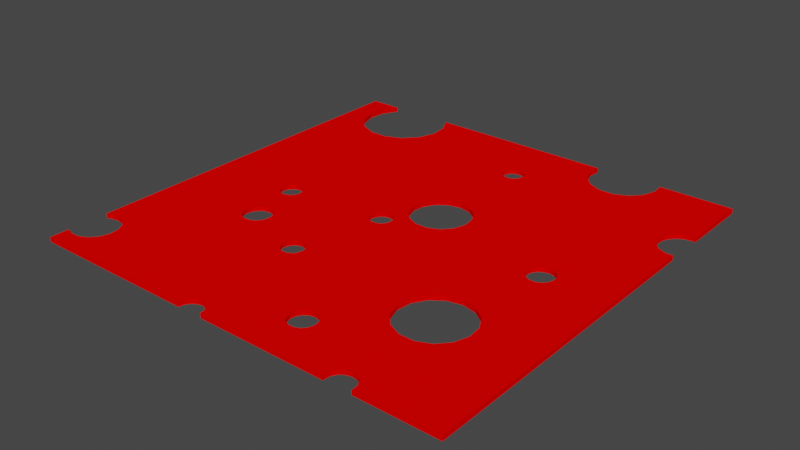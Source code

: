 # Source: tranche-fromage.blend  (saved by Blender 2.93.21; exported with 4.5.12 LTS)
import bpy
from mathutils import Matrix  # noqa: F401  (used for matrix-valued properties, if any)

bpy.ops.wm.read_factory_settings(use_empty=True)
scene = bpy.context.scene
scene.name = 'Scene'

# ---- collections
col_collection = bpy.data.collections.new('Collection'); scene.collection.children.link(col_collection)

# ---- materials (node trees are filled in below, after node groups)
mat_tt_color_00 = bpy.data.materials.new('TT_color_00')
mat_tt_color_00.use_transparent_shadow = False
mat_tt_color_00.preview_render_type = 'FLAT'
mat_tt_color_00.diffuse_color = (1.0, 0.0, 0.0, 1.0)

# ---- material node trees

# ---- world
world_world = bpy.data.worlds.new('World'); scene.world = world_world
world_world.use_nodes = True; world_world.node_tree.nodes.clear()
_N = world_world.node_tree.nodes; _L = world_world.node_tree.links
n0 = _N.new('ShaderNodeOutputWorld'); n0.name = 'World Output'; n0.location = (300, 300)
n1 = _N.new('ShaderNodeBackground'); n1.name = 'Background'; n1.location = (10, 300)
n1.inputs[0].default_value = (0.05088, 0.05088, 0.05088, 1.0)
_L.new(n1.outputs[0], n0.inputs[0])
n0.is_active_output = True
world_world.color = (0.05088, 0.05088, 0.05088)
world_world.use_sun_shadow = False
world_world.sun_shadow_jitter_overblur = 0.0

# ---- meshes
me_plane = bpy.data.meshes.new('Plane')
me_plane.from_pydata([(-1.0, -1.0, 0.0), (1.0, -1.0, 0.0), (-1.0, 1.0, 0.0), (1.0, 1.0, 0.0), (-1.0, -1.0, 0.01009), (1.0, -1.0, 0.01009), (-1.0, 1.0, 0.01009), (1.0, 1.0, 0.01009), (-0.898, 0.8466, 0.0), (-0.889, 0.9321, 0.0), (-0.8139, 0.701, 0.0), (-0.7354, 0.666, 0.0), (-0.8714, 0.7649, 0.0), (-0.8498, 1.0, 0.0), (-0.6494, 0.666, 0.0), (-0.5709, 0.701, 0.0), (-0.4868, 0.8466, 0.0), (-0.4958, 0.9321, 0.0), (-0.5134, 0.7649, 0.0), (-0.535, 1.0, 0.0), (-0.898, 0.8466, 0.01009), (-0.889, 0.9321, 0.01009), (-0.8139, 0.701, 0.01009), (-0.7354, 0.666, 0.01009), (-0.8714, 0.7649, 0.01009), (-0.8498, 1.0, 0.01009), (-0.6494, 0.666, 0.01009), (-0.5709, 0.701, 0.01009), (-0.4868, 0.8466, 0.01009), (-0.4958, 0.9321, 0.01009), (-0.5134, 0.7649, 0.01009), (-0.535, 1.0, 0.01009), (-0.6198, -0.066, 0.0), (-0.6175, -0.04418, 0.0), (-0.613, -0.08686, 0.0), (-0.5983, -0.1032, 0.0), (-0.5887, -0.01229, 0.0), (-0.5783, -0.1121, 0.0), (-0.6065, -0.02519, 0.0), (-0.5563, -0.1121, 0.0), (-0.5458, -0.01229, 0.0), (-0.5148, -0.066, 0.0), (-0.5171, -0.04418, 0.0), (-0.5216, -0.08686, 0.0), (-0.5363, -0.1032, 0.0), (-0.5281, -0.02519, 0.0), (-0.5673, -0.007733, 0.0), (-0.6198, -0.066, 0.01009), (-0.613, -0.08686, 0.01009), (-0.6175, -0.04418, 0.01009), (-0.5783, -0.1121, 0.01009), (-0.5887, -0.01229, 0.01009), (-0.6065, -0.02519, 0.01009), (-0.5983, -0.1032, 0.01009), (-0.5363, -0.1032, 0.01009), (-0.5673, -0.007733, 0.01009), (-0.5148, -0.066, 0.01009), (-0.5171, -0.04418, 0.01009), (-0.5216, -0.08686, 0.01009), (-0.5281, -0.02519, 0.01009), (-0.5458, -0.01229, 0.01009), (-0.5563, -0.1121, 0.01009), (0.8882, 0.5525, 0.0), (0.8926, 0.5938, 0.0), (0.9133, 0.6297, 0.0), (0.9288, 0.4822, 0.0), (0.9011, 0.5131, 0.0), (1.0, 0.4653, 0.0), (0.9667, 0.4653, 0.0), (0.9875, 0.6627, 0.0), (0.9469, 0.6541, 0.0), (0.8882, 0.5525, 0.01009), (0.8926, 0.5938, 0.01009), (0.9288, 0.4822, 0.01009), (0.9011, 0.5131, 0.01009), (0.9469, 0.6541, 0.01009), (1.0, 0.4653, 0.01009), (0.9875, 0.6627, 0.01009), (0.9667, 0.4653, 0.01009), (0.9133, 0.6297, 0.01009), (0.6268, 0.001599, 0.0), (0.6295, 0.02669, 0.0), (0.6346, -0.02239, 0.0), (0.6421, 0.04853, 0.0), (0.6515, -0.04114, 0.0), (0.6625, 0.06336, 0.0), (0.6998, -0.0514, 0.0), (0.7119, 0.06336, 0.0), (0.7475, 0.001599, 0.0), (0.7397, -0.02239, 0.0), (0.7449, 0.02669, 0.0), (0.7228, -0.04114, 0.0), (0.7323, 0.04853, 0.0), (0.6746, -0.0514, 0.0), (0.6872, 0.06861, 0.0), (0.6268, 0.001599, 0.01009), (0.6346, -0.02239, 0.01009), (0.6295, 0.02669, 0.01009), (0.6746, -0.0514, 0.01009), (0.6625, 0.06336, 0.01009), (0.6515, -0.04114, 0.01009), (0.6421, 0.04853, 0.01009), (0.7228, -0.04114, 0.01009), (0.7119, 0.06336, 0.01009), (0.7475, 0.001599, 0.01009), (0.7449, 0.02669, 0.01009), (0.7397, -0.02239, 0.01009), (0.7323, 0.04853, 0.01009), (0.6998, -0.0514, 0.01009), (0.6872, 0.06861, 0.01009), (0.4108, -0.5098, 0.0), (0.4179, -0.4422, 0.0), (0.4318, -0.5745, 0.0), (0.4519, -0.3833, 0.0), (0.4773, -0.625, 0.0), (0.507, -0.3433, 0.0), (0.6075, -0.6527, 0.0), (0.64, -0.3433, 0.0), (0.5976, -0.3343, 0.0), (0.7361, -0.5098, 0.0), (0.729, -0.4422, 0.0), (0.7151, -0.5745, 0.0), (0.6696, -0.625, 0.0), (0.695, -0.3833, 0.0), (0.5395, -0.6527, 0.0), (0.5735, -0.3292, 0.0), (0.4108, -0.5098, 0.01009), (0.4179, -0.4422, 0.01009), (0.4318, -0.5745, 0.01009), (0.5395, -0.6527, 0.01009), (0.507, -0.3433, 0.01009), (0.4773, -0.625, 0.01009), (0.4519, -0.3833, 0.01009), (0.64, -0.3433, 0.01009), (0.5735, -0.3292, 0.01009), (0.7361, -0.5098, 0.01009), (0.729, -0.4422, 0.01009), (0.7151, -0.5745, 0.01009), (0.6075, -0.6527, 0.01009), (0.6696, -0.625, 0.01009), (0.695, -0.3833, 0.01009), (0.1555, -0.8005, 0.0), (0.1581, -0.7754, 0.0), (0.1633, -0.8245, 0.0), (0.1707, -0.7536, 0.0), (0.1801, -0.8432, 0.0), (0.1911, -0.7387, 0.0), (0.2032, -0.8535, 0.0), (0.2284, -0.8535, 0.0), (0.2405, -0.7387, 0.0), (0.2761, -0.8005, 0.0), (0.2683, -0.8245, 0.0), (0.2735, -0.7754, 0.0), (0.2515, -0.8432, 0.0), (0.2609, -0.7536, 0.0), (0.2158, -0.7335, 0.0), (0.1555, -0.8005, 0.01009), (0.1633, -0.8245, 0.01009), (0.1581, -0.7754, 0.01009), (0.2032, -0.8535, 0.01009), (0.1911, -0.7387, 0.01009), (0.1801, -0.8432, 0.01009), (0.1707, -0.7536, 0.01009), (0.2515, -0.8432, 0.01009), (0.2405, -0.7387, 0.01009), (0.2761, -0.8005, 0.01009), (0.2735, -0.7754, 0.01009), (0.2683, -0.8245, 0.01009), (0.2609, -0.7536, 0.01009), (0.2284, -0.8535, 0.01009), (0.2158, -0.7335, 0.01009), (0.3596, 0.8815, 0.0), (0.3386, 0.9461, 0.0), (0.4672, 0.8033, 0.0), (0.4051, 0.8309, 0.0), (0.5974, 0.8309, 0.0), (0.6639, 0.9461, 0.0), (0.5353, 0.8033, 0.0), (0.6429, 0.8815, 0.0), (0.3443, 1.0, 0.0), (0.6582, 1.0, 0.0), (0.3596, 0.8815, 0.01009), (0.3386, 0.9461, 0.01009), (0.4672, 0.8033, 0.01009), (0.4051, 0.8309, 0.01009), (0.5974, 0.8309, 0.01009), (0.6639, 0.9461, 0.01009), (0.5353, 0.8033, 0.01009), (0.6429, 0.8815, 0.01009), (0.6582, 1.0, 0.01009), (0.3443, 1.0, 0.01009), (-0.9917, -0.7176, 0.0), (-1.0, -0.9101, 0.0), (-1.0, -0.7236, 0.0), (-0.9657, -0.9234, 0.0), (-0.8808, -0.7338, 0.0), (-0.9701, -0.9234, 0.0), (-0.9032, -0.7176, 0.0), (-0.9474, -0.7082, 0.0), (-0.9248, -0.9234, 0.0), (-0.8835, -0.905, 0.0), (-0.8392, -0.8283, 0.0), (-0.8532, -0.8714, 0.0), (-0.8439, -0.7833, 0.0), (-0.8666, -0.7442, 0.0), (-0.9917, -0.7176, 0.01009), (-1.0, -0.9101, 0.01009), (-1.0, -0.7236, 0.01009), (-0.9657, -0.9234, 0.01009), (-0.8808, -0.7338, 0.01009), (-0.9701, -0.9234, 0.01009), (-0.9032, -0.7176, 0.01009), (-0.9474, -0.7082, 0.01009), (-0.9248, -0.9234, 0.01009), (-0.8835, -0.905, 0.01009), (-0.8392, -0.8283, 0.01009), (-0.8439, -0.7833, 0.01009), (-0.8532, -0.8714, 0.01009), (-0.8666, -0.7442, 0.01009), (1.0, 0.6601, 0.0), (0.9581, 0.6565, 0.0), (0.9212, 0.4907, 0.0), (0.8975, 0.5239, 0.0), (0.9226, 0.6364, 0.0), (0.8894, 0.5639, 0.0), (0.8983, 0.6037, 0.0), (0.9968, 0.4653, 0.0), (0.9563, 0.47, 0.0), (1.0, 0.6601, 0.01009), (0.9772, 0.6606, 0.01009), (0.9081, 0.5053, 0.01009), (0.8915, 0.5425, 0.01009), (0.9384, 0.6479, 0.01009), (0.8915, 0.5834, 0.01009), (0.9081, 0.6206, 0.01009), (0.9772, 0.4653, 0.01009), (0.9384, 0.4779, 0.01009), (-0.2106, -0.9807, 0.0), (-0.2127, -1.0, 0.0), (-0.1776, -0.944, 0.0), (-0.198, -0.9588, 0.0), (-0.1529, -0.9388, 0.0), (-0.1079, -0.9588, 0.0), (-0.1283, -0.944, 0.0), (-0.09321, -1.0, 0.0), (-0.09524, -0.9807, 0.0), (-0.2127, -1.0, 0.01009), (-0.2106, -0.9807, 0.01009), (-0.1776, -0.944, 0.01009), (-0.198, -0.9588, 0.01009), (-0.1283, -0.944, 0.01009), (-0.09321, -1.0, 0.01009), (-0.09524, -0.9807, 0.01009), (-0.1079, -0.9588, 0.01009), (-0.1529, -0.9388, 0.01009), (0.5048, -0.9948, 0.0), (0.5065, -1.0, 0.0), (0.5429, -0.9288, 0.0), (0.5211, -0.9446, 0.0), (0.5076, -0.968, 0.0), (0.6175, -0.9446, 0.0), (0.5957, -0.9288, 0.0), (0.6339, -0.9948, 0.0), (0.6322, -1.0, 0.0), (0.631, -0.968, 0.0), (0.5693, -0.9232, 0.0), (0.5065, -1.0, 0.01009), (0.5048, -0.9948, 0.01009), (0.5076, -0.968, 0.01009), (0.5211, -0.9446, 0.01009), (0.5429, -0.9288, 0.01009), (0.5693, -0.9232, 0.01009), (0.5957, -0.9288, 0.01009), (0.6339, -0.9948, 0.01009), (0.6322, -1.0, 0.01009), (0.631, -0.968, 0.01009), (0.6175, -0.9446, 0.01009), (0.03272, 0.6945, 0.0), (0.03919, 0.6746, 0.0), (0.03491, 0.7153, 0.0), (0.05318, 0.6591, 0.0), (0.06229, 0.7458, 0.0), (0.07229, 0.6506, 0.0), (0.04537, 0.7335, 0.0), (0.09321, 0.6506, 0.0), (0.1032, 0.7458, 0.0), (0.1328, 0.6945, 0.0), (0.1306, 0.7153, 0.0), (0.1263, 0.6746, 0.0), (0.1201, 0.7335, 0.0), (0.1123, 0.6591, 0.0), (0.08275, 0.7501, 0.0), (0.03272, 0.6945, 0.01009), (0.03919, 0.6746, 0.01009), (0.03489, 0.7151, 0.01009), (0.03491, 0.7153, 0.01009), (0.07229, 0.6506, 0.01009), (0.04537, 0.7335, 0.01009), (0.05318, 0.6591, 0.01009), (0.06229, 0.7458, 0.01009), (0.1123, 0.6591, 0.01009), (0.08275, 0.7501, 0.01009), (0.1328, 0.6945, 0.01009), (0.1306, 0.7153, 0.01009), (0.1263, 0.6746, 0.01009), (0.1201, 0.7335, 0.01009), (0.1032, 0.7458, 0.01009), (0.09321, 0.6506, 0.01009), (0.1847, 0.2602, 0.0), (0.1847, 0.2602, 0.01009), (-0.05289, 0.1545, 0.0), (-0.04694, 0.211, 0.0), (-0.03532, 0.1004, 0.0), (0.2131, 0.211, 0.0), (0.2131, 0.211, 0.01009), (-0.01852, 0.2602, 0.0), (0.002727, 0.05813, 0.0), (0.02748, 0.2937, 0.0), (0.05467, 0.035, 0.0), (0.1115, 0.035, 0.0), (0.1387, 0.2937, 0.0), (0.2191, 0.1545, 0.0), (0.2132, 0.1363, 0.0), (0.2015, 0.1004, 0.0), (0.1635, 0.05813, 0.0), (0.08309, 0.3055, 0.0), (0.2191, 0.1545, 0.01009), (0.2071, 0.1177, 0.01009), (0.2015, 0.1004, 0.01009), (0.1635, 0.05813, 0.01009), (-0.05289, 0.1545, 0.01009), (-0.03532, 0.1004, 0.01009), (-0.04694, 0.211, 0.01009), (0.02748, 0.2937, 0.01009), (-0.01852, 0.2602, 0.01009), (0.05467, 0.035, 0.01009), (0.002727, 0.05813, 0.01009), (0.1115, 0.035, 0.01009), (0.1387, 0.2937, 0.01009), (0.08309, 0.3055, 0.01009), (-0.222, -0.4757, 0.0), (-0.2434, -0.4385, 0.0), (-0.2411, -0.4167, 0.0), (-0.2366, -0.4594, 0.0), (-0.2302, -0.3977, 0.0), (-0.2124, -0.3848, 0.0), (-0.191, -0.3803, 0.0), (-0.18, -0.4846, 0.0), (-0.1695, -0.3848, 0.0), (-0.1385, -0.4385, 0.0), (-0.1453, -0.4594, 0.0), (-0.1408, -0.4167, 0.0), (-0.1599, -0.4757, 0.0), (-0.1517, -0.3977, 0.0), (-0.2019, -0.4846, 0.0), (-0.222, -0.4757, 0.01009), (-0.2434, -0.4385, 0.01009), (-0.2366, -0.4594, 0.01009), (-0.2411, -0.4167, 0.01009), (-0.2019, -0.4846, 0.01009), (-0.2124, -0.3848, 0.01009), (-0.2302, -0.3977, 0.01009), (-0.1599, -0.4757, 0.01009), (-0.1695, -0.3848, 0.01009), (-0.1385, -0.4385, 0.01009), (-0.1408, -0.4167, 0.01009), (-0.1453, -0.4594, 0.01009), (-0.1517, -0.3977, 0.01009), (-0.18, -0.4846, 0.01009), (-0.191, -0.3803, 0.01009), (-0.06686, 0.03332, 0.0), (-0.06686, 0.03332, 0.01009), (-0.07734, -0.06647, 0.0), (-0.05731, -0.05755, 0.0), (-0.03585, -0.02038, 0.0), (-0.04263, -0.04124, 0.0), (-0.03814, 0.001433, 0.0), (-0.04911, 0.02043, 0.0), (-0.04911, 0.02043, 0.01009), (-0.1408, -0.02038, 0.0), (-0.1385, 0.001433, 0.0), (-0.134, -0.04124, 0.0), (-0.1275, 0.02043, 0.0), (-0.09928, -0.06647, 0.0), (-0.08831, 0.03788, 0.0), (-0.1098, 0.03332, 0.0), (-0.1193, -0.05755, 0.0), (-0.03814, 0.001433, 0.01009), (-0.03585, -0.02038, 0.01009), (-0.04263, -0.04124, 0.01009), (-0.07734, -0.06647, 0.01009), (-0.05731, -0.05755, 0.01009), (-0.1408, -0.02038, 0.01009), (-0.1193, -0.05755, 0.01009), (-0.134, -0.04124, 0.01009), (-0.1385, 0.001433, 0.01009), (-0.1275, 0.02043, 0.01009), (-0.09928, -0.06647, 0.01009), (-0.08831, 0.03788, 0.01009), (-0.1098, 0.03332, 0.01009), (-0.5178, -0.249, 0.0), (-0.4488, -0.3263, 0.01009), (-0.5413, -0.254, 0.0), (-0.4475, -0.3222, 0.01009), (-0.4868, -0.254, 0.0), (-0.4868, -0.254, 0.01009), (-0.5141, -0.2482, 0.0), (-0.489, -0.2536, 0.01009), (-0.489, -0.2536, 0.0), (-0.5002, -0.3807, 0.0), (-0.4488, -0.3263, 0.0), (-0.4643, -0.2704, 0.0), (-0.4643, -0.2704, 0.01009), (-0.4504, -0.2945, 0.01009), (-0.4475, -0.3222, 0.0), (-0.572, -0.3486, 0.01009), (-0.5806, -0.3222, 0.01009), (-0.5777, -0.2945, 0.01009), (-0.5185, -0.2492, 0.01009), (-0.4504, -0.2945, 0.0), (-0.4747, -0.3693, 0.01009), (-0.5141, -0.2482, 0.01009), (-0.4561, -0.3486, 0.01009), (-0.528, -0.3807, 0.01009), (-0.572, -0.3486, 0.0), (-0.5534, -0.3693, 0.01009), (-0.5806, -0.3222, 0.0), (-0.5777, -0.2945, 0.0), (-0.4561, -0.3486, 0.0), (-0.4747, -0.3693, 0.0), (-0.5638, -0.2704, 0.01009), (-0.5413, -0.254, 0.01009), (-0.528, -0.3807, 0.0), (-0.5002, -0.3807, 0.01009), (-0.5534, -0.3693, 0.0), (-0.5638, -0.2704, 0.0)], [], [(2, 13, 9, 8, 12, 10, 11, 14, 15, 46, 36, 38, 33, 32, 34, 35, 195, 197, 198, 191, 193), (194, 0, 192), (194, 192, 196), (93, 86, 1, 122, 121, 119, 120, 123, 117, 118, 84), (279, 18, 16, 17, 19, 179, 172, 171, 174, 287, 289, 285, 291, 281, 283), (400, 39, 44, 408, 406), (376, 377, 316, 318, 319, 324, 323, 322, 80, 82, 84, 118, 125, 115, 113, 111, 110, 112, 114, 124, 152, 154, 149, 155, 146, 350, 349, 351, 353, 348, 346, 345, 344, 342, 410, 414, 419, 411, 404, 408, 44, 43, 41, 42, 45, 40, 46, 15, 18, 279, 277, 278, 280, 282, 325, 317, 315, 311, 310, 312, 370, 384, 385, 382, 380, 379, 381, 386, 383, 372, 373, 375, 374), (370, 312, 316, 377), (410, 342, 341, 343, 340, 354, 347, 352, 350, 146, 144, 142, 141, 143, 145, 147, 148, 153, 151, 1, 263, 262, 264, 260, 261, 265, 257, 258, 259, 255, 256, 244, 245, 242, 243, 241, 239, 240, 237, 238, 0, 194, 199, 200, 202, 201, 203, 204, 195, 35, 37, 39, 400, 402, 435, 427, 426, 424, 434, 432, 409, 429, 428), (287, 174, 173, 177, 175, 178, 176, 180, 3, 219, 69, 220, 70, 223, 64, 225, 63, 224, 62, 222, 66, 221, 65, 87, 94, 85, 83, 81, 80, 322, 321, 313, 308, 320, 325, 282, 284, 290, 288, 286), (152, 124, 116, 122, 1, 151, 150), (68, 226, 67, 1, 86, 91, 89, 88, 90, 92, 87, 65, 227), (206, 4, 208), (206, 208, 210), (21, 25, 6, 207, 205, 212, 211, 209, 53, 48, 47, 49, 52, 51, 55, 27, 26, 23, 22, 24, 20), (5, 108, 98, 100, 134, 133, 140, 136, 135, 137, 139), (5, 139, 138, 129, 166, 165, 167), (208, 4, 246, 247, 249, 248, 254, 250, 253, 252, 251, 266, 267, 268, 269, 270, 271, 272, 276, 275, 273, 274, 5, 167, 163, 169, 159, 161, 157, 156, 158, 162, 160, 366, 362, 368, 359, 355, 357, 356, 358, 401, 422, 420, 433, 423, 425, 415, 416, 417, 430, 431, 418, 61, 50, 53, 209, 218, 216, 215, 217, 214, 213), (378, 336, 331, 371), (398, 371, 331, 330, 332, 334, 333, 339, 296, 298, 293, 292, 294, 30, 27, 55, 60, 59, 57, 56, 58, 54, 407, 405, 412, 413, 403, 401, 358, 361, 360, 369, 363, 367, 365, 364, 366, 160, 170, 164, 168, 166, 129, 131, 128, 126, 127, 132, 130, 134, 100, 96, 95, 327, 328, 329, 337, 335, 336, 378, 387, 388, 389, 391, 390, 397, 393, 394, 392, 395, 396, 399), (407, 54, 61, 418, 421), (77, 228, 7, 189, 186, 188, 185, 187, 183, 184, 303, 302, 304, 300, 307, 296, 339, 338, 309, 314, 326, 327, 95, 97, 101, 99, 109, 103, 73, 230, 74, 231, 71, 233, 72, 234, 79, 232, 75, 229), (184, 181, 182, 190, 31, 29, 28, 30, 294, 295, 297, 299, 301, 306, 305, 303), (236, 73, 103, 107, 105, 104, 106, 102, 108, 5, 76, 235, 78), (0, 4, 206, 192), (207, 6, 2, 193), (2, 6, 25, 13), (189, 7, 3, 180), (19, 31, 190, 179), (1, 5, 274, 263), (251, 244, 256, 266), (246, 4, 0, 238), (3, 7, 228, 219), (5, 1, 67, 76), (17, 29, 31, 19), (17, 16, 28, 29), (16, 18, 30, 28), (18, 15, 27, 30), (15, 14, 26, 27), (14, 11, 23, 26), (11, 10, 22, 23), (22, 10, 12, 24), (24, 12, 8, 20), (20, 8, 9, 21), (21, 9, 13, 25), (55, 46, 40, 60), (60, 40, 45, 59), (45, 42, 57, 59), (42, 41, 56, 57), (41, 43, 58, 56), (43, 44, 54, 58), (44, 39, 61, 54), (39, 37, 50, 61), (37, 35, 53, 50), (53, 35, 34, 48), (48, 34, 32, 47), (47, 32, 33, 49), (49, 33, 38, 52), (52, 38, 36, 51), (51, 36, 46, 55), (76, 67, 226, 235), (68, 78, 235, 226), (73, 236, 227, 65), (68, 227, 236, 78), (221, 66, 74, 230), (230, 73, 65, 221), (222, 62, 71, 231), (231, 74, 66, 222), (224, 63, 72, 233), (233, 71, 62, 224), (225, 64, 79, 234), (234, 72, 63, 225), (223, 70, 75, 232), (232, 79, 64, 223), (220, 69, 77, 229), (229, 75, 70, 220), (109, 94, 87, 103), (103, 87, 92, 107), (92, 90, 105, 107), (90, 88, 104, 105), (88, 89, 106, 104), (89, 91, 102, 106), (91, 86, 108, 102), (86, 93, 98, 108), (93, 84, 100, 98), (100, 84, 82, 96), (96, 82, 80, 95), (95, 80, 81, 97), (97, 81, 83, 101), (101, 83, 85, 99), (99, 85, 94, 109), (134, 125, 118, 117, 133), (133, 117, 123, 140), (123, 120, 136, 140), (120, 119, 135, 136), (119, 121, 137, 135), (121, 122, 139, 137), (122, 116, 138, 139), (116, 124, 129, 138), (124, 114, 131, 129), (131, 114, 112, 128), (128, 112, 110, 126), (126, 110, 111, 127), (127, 111, 113, 132), (132, 113, 115, 130), (130, 115, 125, 134), (170, 155, 149, 164), (164, 149, 154, 168), (154, 152, 166, 168), (152, 150, 165, 166), (150, 151, 167, 165), (151, 153, 163, 167), (153, 148, 169, 163), (148, 147, 159, 169), (147, 145, 161, 159), (161, 145, 143, 157), (157, 143, 141, 156), (156, 141, 142, 158), (158, 142, 144, 162), (162, 144, 146, 160), (160, 146, 155, 170), (180, 176, 186, 189), (176, 178, 188, 186), (178, 175, 185, 188), (175, 177, 187, 185), (177, 173, 183, 187), (173, 174, 184, 183), (184, 174, 171, 181), (181, 171, 172, 182), (182, 172, 179, 190), (212, 198, 197, 211), (211, 197, 195, 204, 218, 209), (204, 203, 216, 218), (203, 201, 215, 216), (201, 202, 217, 215), (202, 200, 214, 217), (200, 199, 213, 214), (208, 213, 199, 194, 196, 210), (210, 196, 192, 206), (193, 191, 205, 207), (205, 191, 198, 212), (228, 77, 69, 219), (254, 241, 243, 250), (250, 243, 242, 253), (242, 245, 252, 253), (245, 244, 251, 252), (238, 237, 247, 246), (247, 237, 240, 249), (249, 240, 239, 248), (248, 239, 241, 254), (271, 265, 261, 272), (272, 261, 260, 276), (260, 264, 275, 276), (264, 262, 273, 275), (274, 273, 262, 263), (256, 255, 267, 266), (267, 255, 259, 268), (268, 259, 258, 269), (269, 258, 257, 270), (270, 257, 265, 271), (301, 291, 285, 306), (306, 285, 289, 305), (289, 287, 303, 305), (287, 286, 302, 303), (286, 288, 304, 302), (288, 290, 300, 304), (290, 284, 307, 300), (284, 282, 296, 307), (282, 280, 298, 296), (298, 280, 278, 293), (293, 278, 277, 292), (292, 277, 279, 295, 294), (295, 279, 283, 297), (297, 283, 281, 299), (299, 281, 291, 301), (339, 325, 320, 338), (338, 320, 308, 309), (314, 309, 308, 313), (314, 313, 321, 326), (322, 323, 328, 327, 326, 321), (323, 324, 329, 328), (324, 319, 337, 329), (319, 318, 335, 337), (318, 316, 336, 335), (336, 316, 312, 331), (331, 312, 310, 330), (330, 310, 311, 332), (332, 311, 315, 334), (334, 315, 317, 333), (333, 317, 325, 339), (369, 346, 348, 363), (363, 348, 353, 367), (353, 351, 365, 367), (351, 349, 364, 365), (349, 350, 366, 364), (350, 352, 362, 366), (352, 347, 368, 362), (347, 354, 359, 368), (354, 340, 355, 359), (355, 340, 343, 357), (357, 343, 341, 356), (356, 341, 342, 358), (358, 342, 344, 361), (361, 344, 345, 360), (360, 345, 346, 369), (398, 384, 370, 371), (377, 378, 371, 370), (377, 376, 387, 378), (376, 374, 388, 387), (374, 375, 389, 388), (375, 373, 391, 389), (373, 372, 390, 391), (372, 383, 397, 390), (383, 386, 393, 397), (393, 386, 381, 394), (394, 381, 379, 392), (392, 379, 380, 395), (395, 380, 382, 396), (396, 382, 385, 399), (399, 385, 384, 398), (404, 405, 407, 421, 406, 408), (411, 412, 405, 404), (413, 412, 411, 419), (403, 413, 419, 414), (428, 422, 401, 403, 414, 410), (420, 422, 428, 429), (420, 429, 409, 433), (423, 433, 409, 432), (425, 423, 432, 434), (424, 415, 425, 434), (426, 416, 415, 424), (427, 417, 416, 426), (435, 430, 417, 427), (402, 431, 430, 435), (431, 402, 400, 406, 421, 418)])
_uv = me_plane.uv_layers.new(name='UVMap')
_uv.uv.foreach_set('vector', [0.0, 0.5, 0.03756, 0.5, 0.02775, 0.517, 0.02551, 0.5384, 0.03215, 0.5588, 0.04653, 0.5748, 0.06616, 0.5835, 0.08764, 0.5835, 0.1073, 0.5748, 0.1082, 0.7519, 0.1028, 0.7531, 0.09838, 0.7563, 0.09563, 0.761, 0.09506, 0.7665, 0.09676, 0.7717, 0.1004, 0.7758, 0.0298, 0.9335, 0.02421, 0.9294, 0.01314, 0.927, 0.002077, 0.9294, 0.0, 0.9309, 0.008577, 0.9809, 0.0, 1.0, 0.0, 0.9775, 0.513, 0.4661, 0.513, 0.4753, 0.5126, 0.4671, 0.4186, 0.7628, 0.4249, 0.7628, 0.5, 1.0, 0.4174, 0.9063, 0.4288, 0.8936, 0.434, 0.8775, 0.4323, 0.8605, 0.4238, 0.8458, 0.41, 0.8358, 0.3994, 0.8336, 0.4129, 0.7603, 0.2587, 0.5712, 0.1217, 0.5588, 0.1283, 0.5384, 0.126, 0.517, 0.1162, 0.5, 0.3361, 0.5, 0.3347, 0.5135, 0.3399, 0.5296, 0.3513, 0.5423, 0.2826, 0.5712, 0.28, 0.5666, 0.2758, 0.5636, 0.2707, 0.5625, 0.2656, 0.5636, 0.2613, 0.5666, 0.1205, 0.8123, 0.1109, 0.778, 0.1159, 0.7758, 0.1278, 0.8134, 0.1215, 0.8121, 0.2405, 0.7496, 0.2377, 0.7449, 0.2507, 0.7355, 0.2637, 0.7412, 0.2779, 0.7412, 0.2909, 0.7355, 0.3004, 0.7249, 0.3033, 0.7159, 0.4067, 0.7496, 0.4087, 0.7556, 0.4129, 0.7603, 0.3994, 0.8336, 0.3934, 0.8323, 0.3767, 0.8358, 0.363, 0.8458, 0.3545, 0.8605, 0.3527, 0.8775, 0.358, 0.8936, 0.3693, 0.9063, 0.3849, 0.9132, 0.3184, 0.9439, 0.3152, 0.9384, 0.3101, 0.9347, 0.304, 0.9334, 0.2978, 0.9347, 0.2137, 0.8649, 0.2154, 0.8596, 0.2148, 0.8542, 0.2121, 0.8494, 0.2076, 0.8462, 0.2023, 0.8451, 0.1969, 0.8462, 0.1925, 0.8494, 0.1897, 0.8542, 0.1378, 0.8316, 0.1381, 0.8305, 0.1374, 0.8236, 0.1339, 0.8176, 0.1283, 0.8135, 0.1278, 0.8134, 0.1159, 0.7758, 0.1196, 0.7717, 0.1213, 0.7665, 0.1207, 0.761, 0.118, 0.7563, 0.1135, 0.7531, 0.1082, 0.7519, 0.1073, 0.5748, 0.1217, 0.5588, 0.2587, 0.5712, 0.2582, 0.5764, 0.2598, 0.5813, 0.2633, 0.5852, 0.2681, 0.5874, 0.2708, 0.6736, 0.2569, 0.6766, 0.2454, 0.6849, 0.2383, 0.6973, 0.2368, 0.7114, 0.2412, 0.7249, 0.2333, 0.7417, 0.2279, 0.7405, 0.2226, 0.7417, 0.2181, 0.7449, 0.2154, 0.7496, 0.2148, 0.7551, 0.2165, 0.7603, 0.2202, 0.7644, 0.2252, 0.7666, 0.2307, 0.7666, 0.2357, 0.7644, 0.2393, 0.7603, 0.241, 0.7551, 0.2333, 0.7417, 0.2412, 0.7249, 0.2507, 0.7355, 0.2377, 0.7449, 0.1378, 0.8316, 0.1897, 0.8542, 0.1891, 0.8596, 0.1908, 0.8649, 0.1945, 0.8689, 0.1995, 0.8712, 0.205, 0.8712, 0.21, 0.8689, 0.2137, 0.8649, 0.2978, 0.9347, 0.2927, 0.9384, 0.2895, 0.9439, 0.2889, 0.9501, 0.2908, 0.9561, 0.295, 0.9608, 0.3008, 0.9634, 0.3071, 0.9634, 0.3129, 0.9608, 0.3171, 0.9561, 0.5, 1.0, 0.408, 1.0, 0.4085, 0.9987, 0.4078, 0.992, 0.4044, 0.9862, 0.3989, 0.9822, 0.3923, 0.9808, 0.3857, 0.9822, 0.3803, 0.9862, 0.3769, 0.992, 0.3762, 0.9987, 0.3766, 1.0, 0.2267, 1.0, 0.2262, 0.9952, 0.223, 0.9897, 0.2179, 0.986, 0.2118, 0.9847, 0.2056, 0.986, 0.2005, 0.9897, 0.1973, 0.9952, 0.1968, 1.0, 0.0, 1.0, 0.008577, 0.9809, 0.0188, 0.9809, 0.02913, 0.9763, 0.0367, 0.9678, 0.0402, 0.9571, 0.03901, 0.9458, 0.03336, 0.936, 0.0298, 0.9335, 0.1004, 0.7758, 0.1054, 0.778, 0.1109, 0.778, 0.1205, 0.8123, 0.1147, 0.8135, 0.109, 0.8176, 0.1056, 0.8236, 0.1048, 0.8305, 0.107, 0.8372, 0.1116, 0.8423, 0.118, 0.8452, 0.125, 0.8452, 0.1313, 0.8423, 0.136, 0.8372, 0.2826, 0.5712, 0.3513, 0.5423, 0.3668, 0.5492, 0.3838, 0.5492, 0.3993, 0.5423, 0.4107, 0.5296, 0.416, 0.5135, 0.4146, 0.5, 0.5, 0.5, 0.5, 0.585, 0.4969, 0.5843, 0.4895, 0.5859, 0.4867, 0.5865, 0.4806, 0.5909, 0.4783, 0.5926, 0.4746, 0.5991, 0.4731, 0.6016, 0.4724, 0.609, 0.4721, 0.6119, 0.4744, 0.619, 0.4753, 0.6217, 0.4803, 0.6273, 0.4822, 0.6294, 0.428, 0.7342, 0.4218, 0.7328, 0.4156, 0.7342, 0.4105, 0.7379, 0.4074, 0.7433, 0.4067, 0.7496, 0.3033, 0.7159, 0.3048, 0.7114, 0.3033, 0.6973, 0.2962, 0.6849, 0.2847, 0.6766, 0.2708, 0.6736, 0.2681, 0.5874, 0.2733, 0.5874, 0.2781, 0.5852, 0.2816, 0.5813, 0.2832, 0.5764, 0.3184, 0.9439, 0.3849, 0.9132, 0.4019, 0.9132, 0.4174, 0.9063, 0.5, 1.0, 0.3171, 0.9561, 0.319, 0.9501, 0.4917, 0.6337, 0.4992, 0.6337, 0.5, 0.6337, 0.5, 1.0, 0.4249, 0.7628, 0.4307, 0.7603, 0.4349, 0.7556, 0.4369, 0.7496, 0.4362, 0.7433, 0.4331, 0.7379, 0.428, 0.7342, 0.4822, 0.6294, 0.4891, 0.6325, 0.5, 0.4775, 0.5, 0.5, 0.4914, 0.4809, 0.5134, 0.4661, 0.5134, 0.4753, 0.513, 0.4743, 0.4722, 0.01698, 0.4624, 0.0, 0.5, 0.0, 0.5, 0.4309, 0.4979, 0.4294, 0.4869, 0.427, 0.4758, 0.4294, 0.4702, 0.4335, 0.3996, 0.2758, 0.4032, 0.2717, 0.4049, 0.2665, 0.4044, 0.261, 0.4016, 0.2563, 0.3972, 0.2531, 0.3918, 0.2519, 0.3927, 0.07476, 0.4124, 0.0835, 0.4338, 0.0835, 0.4535, 0.07476, 0.4679, 0.05879, 0.4745, 0.03835, 0.0, 0.5, 0.07505, 0.2628, 0.08136, 0.2628, 0.08712, 0.2603, 0.1066, 0.3323, 0.09, 0.3358, 0.07625, 0.3458, 0.06775, 0.3605, 0.06597, 0.3775, 0.07122, 0.3936, 0.0826, 0.4063, 0.0, 0.5, 0.0826, 0.4063, 0.09813, 0.4132, 0.1151, 0.4132, 0.1816, 0.4439, 0.181, 0.4501, 0.1829, 0.4561, 0.4914, 0.4809, 0.5, 0.5, 0.3032, 0.5, 0.3027, 0.4952, 0.2995, 0.4897, 0.2944, 0.486, 0.2882, 0.4847, 0.2821, 0.486, 0.277, 0.4897, 0.2738, 0.4952, 0.2733, 0.5, 0.1234, 0.5, 0.1238, 0.4987, 0.1231, 0.492, 0.1197, 0.4862, 0.1143, 0.4822, 0.1077, 0.4808, 0.1011, 0.4822, 0.09561, 0.4862, 0.09224, 0.492, 0.09154, 0.4987, 0.09196, 0.5, 0.0, 0.5, 0.1829, 0.4561, 0.1871, 0.4608, 0.1929, 0.4634, 0.1992, 0.4634, 0.205, 0.4608, 0.2092, 0.4561, 0.2111, 0.4501, 0.2105, 0.4439, 0.2073, 0.4384, 0.2022, 0.4347, 0.2863, 0.3649, 0.29, 0.3689, 0.295, 0.3712, 0.3005, 0.3712, 0.3055, 0.3689, 0.3092, 0.3649, 0.3109, 0.3596, 0.3103, 0.3542, 0.3622, 0.3316, 0.364, 0.3372, 0.3687, 0.3423, 0.375, 0.3452, 0.382, 0.3452, 0.3884, 0.3423, 0.393, 0.3372, 0.3952, 0.3305, 0.3944, 0.3236, 0.391, 0.3176, 0.3853, 0.3135, 0.3796, 0.3123, 0.3891, 0.278, 0.3946, 0.278, 0.3996, 0.2758, 0.4702, 0.4335, 0.4666, 0.436, 0.461, 0.4458, 0.4598, 0.4571, 0.4633, 0.4678, 0.4709, 0.4763, 0.4812, 0.4809, 0.2623, 0.2449, 0.2493, 0.2355, 0.2588, 0.2249, 0.2667, 0.2417, 0.2721, 0.2405, 0.2667, 0.2417, 0.2588, 0.2249, 0.2632, 0.2114, 0.2617, 0.1973, 0.2546, 0.1849, 0.2431, 0.1766, 0.2292, 0.1736, 0.2319, 0.08735, 0.2367, 0.08522, 0.2402, 0.08134, 0.2418, 0.07636, 0.2413, 0.07121, 0.3783, 0.05879, 0.3927, 0.07476, 0.3918, 0.2519, 0.3865, 0.2531, 0.382, 0.2563, 0.3793, 0.261, 0.3787, 0.2665, 0.3804, 0.2717, 0.3841, 0.2758, 0.3722, 0.3134, 0.3717, 0.3135, 0.3661, 0.3176, 0.3626, 0.3236, 0.3619, 0.3305, 0.3622, 0.3316, 0.3103, 0.3542, 0.3075, 0.3494, 0.3031, 0.3462, 0.2977, 0.3451, 0.2924, 0.3462, 0.2879, 0.3494, 0.2852, 0.3542, 0.2846, 0.3596, 0.2863, 0.3649, 0.2022, 0.4347, 0.196, 0.4334, 0.1899, 0.4347, 0.1848, 0.4384, 0.1816, 0.4439, 0.1151, 0.4132, 0.1307, 0.4063, 0.142, 0.3936, 0.1473, 0.3775, 0.1455, 0.3605, 0.137, 0.3458, 0.1233, 0.3358, 0.1066, 0.3323, 0.08712, 0.2603, 0.09134, 0.2556, 0.09329, 0.2496, 0.1982, 0.2206, 0.1996, 0.2249, 0.2091, 0.2355, 0.2221, 0.2412, 0.2363, 0.2412, 0.2493, 0.2355, 0.2623, 0.2449, 0.2595, 0.2496, 0.259, 0.2551, 0.2607, 0.2603, 0.2643, 0.2644, 0.2693, 0.2666, 0.2748, 0.2666, 0.2798, 0.2644, 0.2835, 0.2603, 0.2852, 0.2551, 0.2846, 0.2496, 0.2819, 0.2449, 0.2774, 0.2417, 0.3722, 0.3134, 0.3841, 0.2758, 0.3891, 0.278, 0.3796, 0.3123, 0.3785, 0.3121, 0.003127, 0.08431, 0.0, 0.08498, 0.0, 0.0, 0.08544, 0.0, 0.08402, 0.01346, 0.08928, 0.02963, 0.1007, 0.04227, 0.1162, 0.04918, 0.1332, 0.04918, 0.1487, 0.04227, 0.2174, 0.07116, 0.2168, 0.07636, 0.2184, 0.08134, 0.2219, 0.08522, 0.2267, 0.08735, 0.2319, 0.08735, 0.2292, 0.1736, 0.2153, 0.1766, 0.2038, 0.1849, 0.1967, 0.1973, 0.1952, 0.2114, 0.1982, 0.2206, 0.09329, 0.2496, 0.09263, 0.2433, 0.08948, 0.2379, 0.08437, 0.2342, 0.07821, 0.2328, 0.07204, 0.2342, 0.01779, 0.1294, 0.02298, 0.1237, 0.02473, 0.1217, 0.02713, 0.1144, 0.02794, 0.1119, 0.02713, 0.1042, 0.02685, 0.1016, 0.02298, 0.09484, 0.02167, 0.09257, 0.0154, 0.08801, 0.01327, 0.08647, 0.005693, 0.08486, 0.1487, 0.04227, 0.1601, 0.02963, 0.1653, 0.01346, 0.1639, 0.0, 0.3838, 0.0, 0.374, 0.01698, 0.3717, 0.03835, 0.3783, 0.05879, 0.2413, 0.07121, 0.2413, 0.07116, 0.2387, 0.06663, 0.2344, 0.06356, 0.2293, 0.06247, 0.2242, 0.06356, 0.22, 0.06663, 0.2174, 0.07116, 0.0154, 0.1305, 0.01779, 0.1294, 0.07204, 0.2342, 0.06693, 0.2379, 0.06378, 0.2433, 0.06312, 0.2496, 0.06507, 0.2556, 0.06929, 0.2603, 0.07505, 0.2628, 0.0, 0.5, 0.0, 0.1337, 0.005692, 0.1337, 0.008314, 0.1337, 0.5126, 0.3021, 0.5151, 0.3021, 0.5151, 0.3237, 0.5126, 0.3237, 0.5025, 0.0, 0.5025, 0.4145, 0.5, 0.4145, 0.5, 0.0, 0.5101, 0.5122, 0.5076, 0.5122, 0.5076, 0.4774, 0.5101, 0.4774, 0.505, 0.4774, 0.505, 0.3981, 0.5076, 0.3981, 0.5076, 0.4774, 0.505, 0.0, 0.5076, 0.0, 0.5076, 0.2042, 0.505, 0.2042, 0.5, 0.4145, 0.5025, 0.4145, 0.5025, 0.505, 0.5, 0.505, 0.5101, 0.1477, 0.5076, 0.1477, 0.5076, 0.0, 0.5101, 0.0, 0.5076, 0.2042, 0.5076, 0.3981, 0.505, 0.3981, 0.505, 0.2042, 0.5025, 0.3645, 0.505, 0.3645, 0.505, 0.4491, 0.5025, 0.4491, 0.505, 0.3645, 0.5025, 0.3645, 0.5025, 0.0, 0.505, 0.0, 0.5101, 0.237, 0.5076, 0.237, 0.5076, 0.2234, 0.5101, 0.2234, 0.5101, 0.237, 0.5101, 0.257, 0.5076, 0.257, 0.5076, 0.237, 0.5101, 0.257, 0.5101, 0.2784, 0.5076, 0.2784, 0.5076, 0.257, 0.5101, 0.2784, 0.5101, 0.2977, 0.5076, 0.2977, 0.5076, 0.2784, 0.5076, 0.2234, 0.5076, 0.2084, 0.5101, 0.2084, 0.5101, 0.2234, 0.5076, 0.2084, 0.5076, 0.1884, 0.5101, 0.1884, 0.5101, 0.2084, 0.5076, 0.1884, 0.5076, 0.167, 0.5101, 0.167, 0.5101, 0.1884, 0.5101, 0.167, 0.5076, 0.167, 0.5076, 0.1477, 0.5101, 0.1477, 0.5101, 0.0, 0.5126, 0.0, 0.5126, 0.01967, 0.5101, 0.01967, 0.5101, 0.01967, 0.5126, 0.01967, 0.5126, 0.04116, 0.5101, 0.04116, 0.5101, 0.04116, 0.5126, 0.04116, 0.5126, 0.05903, 0.5101, 0.05903, 0.5151, 0.02821, 0.5177, 0.02821, 0.5177, 0.03369, 0.5151, 0.03369, 0.5151, 0.03369, 0.5177, 0.03369, 0.5177, 0.03862, 0.5151, 0.03862, 0.5151, 0.3975, 0.5151, 0.4013, 0.5126, 0.4013, 0.5126, 0.3975, 0.5151, 0.4013, 0.5151, 0.4064, 0.5126, 0.4064, 0.5126, 0.4013, 0.5151, 0.4064, 0.5151, 0.4118, 0.5126, 0.4118, 0.5126, 0.4064, 0.5151, 0.4118, 0.5151, 0.4168, 0.5126, 0.4168, 0.5126, 0.4118, 0.5151, 0.3576, 0.5151, 0.3615, 0.5126, 0.3615, 0.5126, 0.3576, 0.5151, 0.3615, 0.5151, 0.3665, 0.5126, 0.3665, 0.5126, 0.3615, 0.5151, 0.3665, 0.5151, 0.372, 0.5126, 0.372, 0.5126, 0.3665, 0.5126, 0.372, 0.5151, 0.372, 0.5151, 0.3769, 0.5126, 0.3769, 0.5177, 0.1969, 0.5151, 0.1969, 0.5151, 0.1919, 0.5177, 0.1919, 0.5177, 0.1919, 0.5151, 0.1919, 0.5151, 0.1864, 0.5177, 0.1864, 0.5177, 0.1864, 0.5151, 0.1864, 0.5151, 0.1814, 0.5177, 0.1814, 0.5151, 0.01931, 0.5177, 0.01931, 0.5177, 0.02312, 0.5151, 0.02312, 0.5151, 0.02312, 0.5177, 0.02312, 0.5177, 0.02821, 0.5151, 0.02821, 0.5126, 0.5047, 0.5101, 0.5047, 0.5101, 0.504, 0.5126, 0.4995, 0.5101, 0.497, 0.5126, 0.497, 0.5126, 0.4995, 0.5101, 0.504, 0.5126, 0.4867, 0.5126, 0.4893, 0.5101, 0.4942, 0.5101, 0.4867, 0.5101, 0.497, 0.5101, 0.4942, 0.5126, 0.4893, 0.5126, 0.497, 0.5101, 0.4841, 0.5101, 0.4774, 0.5126, 0.4774, 0.5126, 0.4797, 0.5126, 0.4797, 0.5126, 0.4867, 0.5101, 0.4867, 0.5101, 0.4841, 0.5126, 0.4201, 0.5126, 0.427, 0.5101, 0.427, 0.5101, 0.4246, 0.5101, 0.4246, 0.5101, 0.4175, 0.5126, 0.4175, 0.5126, 0.4201, 0.5126, 0.4298, 0.5126, 0.4374, 0.5101, 0.4374, 0.5101, 0.4347, 0.5101, 0.4347, 0.5101, 0.427, 0.5126, 0.427, 0.5126, 0.4298, 0.5126, 0.44, 0.5126, 0.4468, 0.5101, 0.4468, 0.5101, 0.4444, 0.5101, 0.4444, 0.5101, 0.4374, 0.5126, 0.4374, 0.5126, 0.44, 0.5101, 0.4155, 0.5101, 0.4103, 0.5126, 0.4103, 0.5126, 0.4121, 0.5126, 0.4121, 0.5126, 0.4175, 0.5101, 0.4175, 0.5101, 0.4155, 0.5101, 0.4076, 0.5101, 0.4007, 0.5126, 0.4007, 0.5126, 0.4031, 0.5126, 0.4031, 0.5126, 0.4103, 0.5101, 0.4103, 0.5101, 0.4076, 0.5126, 0.2675, 0.5151, 0.2675, 0.5151, 0.2738, 0.5126, 0.2738, 0.5126, 0.2738, 0.5151, 0.2738, 0.5151, 0.2795, 0.5126, 0.2795, 0.5151, 0.2092, 0.5151, 0.2136, 0.5126, 0.2136, 0.5126, 0.2092, 0.5151, 0.2136, 0.5151, 0.2194, 0.5126, 0.2194, 0.5126, 0.2136, 0.5151, 0.2194, 0.5151, 0.2257, 0.5126, 0.2257, 0.5126, 0.2194, 0.5151, 0.2257, 0.5151, 0.2314, 0.5126, 0.2314, 0.5126, 0.2257, 0.5151, 0.1329, 0.5151, 0.1373, 0.5126, 0.1373, 0.5126, 0.1329, 0.5151, 0.1373, 0.5151, 0.1431, 0.5126, 0.1431, 0.5126, 0.1373, 0.5151, 0.1431, 0.5151, 0.1494, 0.5126, 0.1494, 0.5126, 0.1431, 0.5126, 0.1494, 0.5151, 0.1494, 0.5151, 0.1551, 0.5126, 0.1551, 0.5177, 0.1295, 0.5151, 0.1295, 0.5151, 0.1237, 0.5177, 0.1237, 0.5177, 0.1237, 0.5151, 0.1237, 0.5151, 0.1174, 0.5177, 0.1174, 0.5177, 0.1174, 0.5151, 0.1174, 0.5151, 0.1117, 0.5177, 0.1117, 0.5126, 0.2573, 0.5151, 0.2573, 0.5151, 0.2617, 0.5126, 0.2617, 0.5126, 0.2617, 0.5151, 0.2617, 0.5151, 0.2675, 0.5126, 0.2675, 0.5101, 0.4498, 0.5076, 0.4498, 0.5076, 0.4436, 0.5076, 0.4328, 0.5101, 0.4328, 0.5101, 0.4328, 0.5076, 0.4328, 0.5076, 0.4175, 0.5101, 0.4175, 0.5101, 0.3576, 0.5101, 0.3695, 0.5076, 0.3695, 0.5076, 0.3576, 0.5101, 0.3695, 0.5101, 0.3852, 0.5076, 0.3852, 0.5076, 0.3695, 0.5101, 0.3852, 0.5101, 0.4022, 0.5076, 0.4022, 0.5076, 0.3852, 0.5101, 0.4022, 0.5101, 0.4175, 0.5076, 0.4175, 0.5076, 0.4022, 0.5076, 0.3576, 0.5076, 0.3458, 0.5101, 0.3458, 0.5101, 0.3576, 0.5076, 0.3458, 0.5076, 0.33, 0.5101, 0.33, 0.5101, 0.3458, 0.5076, 0.33, 0.5076, 0.313, 0.5101, 0.313, 0.5101, 0.33, 0.5101, 0.313, 0.5076, 0.313, 0.5076, 0.2977, 0.5101, 0.2977, 0.5126, 0.2573, 0.5101, 0.2573, 0.5101, 0.2417, 0.5126, 0.2417, 0.5126, 0.2417, 0.5101, 0.2417, 0.5101, 0.2247, 0.5126, 0.2247, 0.5126, 0.2247, 0.5101, 0.2247, 0.5101, 0.2092, 0.5126, 0.2092, 0.5101, 0.4774, 0.5076, 0.4774, 0.5076, 0.4655, 0.5101, 0.4655, 0.5101, 0.4655, 0.5076, 0.4655, 0.5076, 0.4498, 0.5101, 0.4498, 0.5126, 0.2897, 0.5151, 0.2897, 0.5151, 0.296, 0.5126, 0.296, 0.5126, 0.296, 0.5151, 0.296, 0.5151, 0.3017, 0.5126, 0.3017, 0.5126, 0.2036, 0.5126, 0.1992, 0.5151, 0.1992, 0.5151, 0.2036, 0.5126, 0.1992, 0.5126, 0.1933, 0.5151, 0.1933, 0.5151, 0.1992, 0.5126, 0.1933, 0.5126, 0.187, 0.5151, 0.187, 0.5151, 0.1933, 0.5126, 0.187, 0.5126, 0.1814, 0.5151, 0.1814, 0.5151, 0.187, 0.5151, 0.1592, 0.5151, 0.1636, 0.5126, 0.1636, 0.5126, 0.1592, 0.5151, 0.1636, 0.5151, 0.1694, 0.5126, 0.1694, 0.5126, 0.1636, 0.5151, 0.1694, 0.5151, 0.1757, 0.5126, 0.1757, 0.5126, 0.1694, 0.5126, 0.1757, 0.5151, 0.1757, 0.5151, 0.1814, 0.5126, 0.1814, 0.5177, 0.1117, 0.5151, 0.1117, 0.5151, 0.1059, 0.5177, 0.1059, 0.5177, 0.1059, 0.5151, 0.1059, 0.5151, 0.09961, 0.5177, 0.09961, 0.5177, 0.09961, 0.5151, 0.09961, 0.5151, 0.09386, 0.5177, 0.09386, 0.5126, 0.2795, 0.5151, 0.2795, 0.5151, 0.2839, 0.5126, 0.2839, 0.5126, 0.2839, 0.5151, 0.2839, 0.5151, 0.2897, 0.5126, 0.2897, 0.5126, 0.2573, 0.5126, 0.2698, 0.5101, 0.2698, 0.5101, 0.2573, 0.5126, 0.2698, 0.5126, 0.2868, 0.5101, 0.2868, 0.5101, 0.2698, 0.5126, 0.2868, 0.5126, 0.3021, 0.5101, 0.3021, 0.5101, 0.2868, 0.5025, 0.509, 0.5025, 0.4971, 0.505, 0.4971, 0.505, 0.509, 0.5025, 0.4971, 0.5025, 0.4813, 0.505, 0.4813, 0.505, 0.4971, 0.5025, 0.4813, 0.5025, 0.4643, 0.505, 0.4643, 0.505, 0.4813, 0.505, 0.4643, 0.5025, 0.4643, 0.5025, 0.4491, 0.505, 0.4491, 0.5126, 0.4759, 0.5101, 0.4759, 0.5101, 0.4604, 0.5126, 0.4604, 0.5126, 0.4604, 0.5101, 0.4604, 0.5101, 0.4468, 0.5126, 0.4468, 0.505, 0.4897, 0.5076, 0.4897, 0.5076, 0.501, 0.505, 0.501, 0.505, 0.501, 0.5076, 0.501, 0.5076, 0.5072, 0.5076, 0.5112, 0.505, 0.5112, 0.505, 0.5072, 0.5101, 0.3975, 0.5101, 0.3896, 0.5126, 0.3896, 0.5126, 0.3975, 0.5101, 0.3896, 0.5101, 0.3791, 0.5126, 0.3791, 0.5126, 0.3896, 0.5101, 0.3791, 0.5101, 0.3678, 0.5126, 0.3678, 0.5126, 0.3791, 0.5101, 0.3678, 0.5101, 0.3576, 0.5126, 0.3576, 0.5126, 0.3678, 0.5126, 0.02659, 0.5126, 0.01869, 0.5151, 0.01869, 0.5151, 0.02659, 0.5151, 0.009201, 0.5151, 0.01869, 0.5126, 0.01869, 0.5126, 0.009201, 0.5126, 0.008187, 0.5151, 0.008187, 0.5151, 0.008187, 0.5126, 0.008187, 0.5126, 0.0, 0.5151, 0.0, 0.5076, 0.4774, 0.5076, 0.4792, 0.505, 0.4792, 0.505, 0.4774, 0.505, 0.4792, 0.5076, 0.4792, 0.5076, 0.4897, 0.505, 0.4897, 0.5126, 0.3975, 0.5126, 0.4007, 0.5101, 0.4007, 0.5101, 0.3975, 0.5126, 0.2416, 0.5151, 0.2416, 0.5151, 0.2479, 0.5126, 0.2479, 0.5126, 0.2479, 0.5151, 0.2479, 0.5151, 0.2536, 0.5126, 0.2536, 0.5151, 0.4368, 0.5151, 0.4412, 0.5126, 0.4412, 0.5126, 0.4368, 0.5151, 0.4412, 0.5151, 0.4457, 0.5126, 0.4457, 0.5126, 0.4412, 0.5, 0.5156, 0.5, 0.5108, 0.5025, 0.5108, 0.5025, 0.5156, 0.5025, 0.5108, 0.5, 0.5108, 0.5, 0.505, 0.5025, 0.505, 0.5126, 0.2314, 0.5151, 0.2314, 0.5151, 0.2358, 0.5126, 0.2358, 0.5126, 0.2358, 0.5151, 0.2358, 0.5151, 0.2416, 0.5126, 0.2416, 0.5126, 0.1201, 0.5151, 0.1201, 0.5151, 0.1268, 0.5126, 0.1268, 0.5126, 0.1268, 0.5151, 0.1268, 0.5151, 0.1329, 0.5126, 0.1329, 0.5126, 0.5047, 0.5126, 0.5094, 0.5101, 0.5094, 0.5101, 0.5047, 0.5126, 0.5094, 0.5126, 0.5157, 0.5101, 0.5157, 0.5101, 0.5094, 0.5101, 0.5171, 0.5101, 0.5157, 0.5126, 0.5157, 0.5126, 0.5171, 0.5126, 0.3576, 0.5126, 0.3564, 0.5151, 0.3564, 0.5151, 0.3576, 0.5151, 0.3564, 0.5126, 0.3564, 0.5126, 0.3496, 0.5151, 0.3496, 0.5151, 0.3496, 0.5126, 0.3496, 0.5126, 0.3435, 0.5151, 0.3435, 0.5126, 0.1091, 0.5151, 0.1091, 0.5151, 0.1138, 0.5126, 0.1138, 0.5126, 0.1138, 0.5151, 0.1138, 0.5151, 0.1201, 0.5126, 0.1201, 0.5151, 0.08394, 0.5177, 0.08394, 0.5177, 0.08917, 0.5151, 0.08917, 0.5151, 0.08917, 0.5177, 0.08917, 0.5177, 0.09387, 0.5151, 0.09387, 0.5177, 0.05704, 0.5177, 0.06068, 0.5151, 0.06068, 0.5151, 0.05704, 0.5177, 0.06068, 0.5177, 0.06553, 0.5151, 0.06553, 0.5151, 0.06068, 0.5177, 0.06553, 0.5177, 0.07076, 0.5151, 0.07076, 0.5151, 0.06553, 0.5177, 0.07076, 0.5177, 0.07545, 0.5151, 0.07545, 0.5151, 0.07076, 0.5151, 0.05704, 0.5151, 0.05339, 0.5177, 0.05339, 0.5177, 0.05704, 0.5151, 0.05339, 0.5151, 0.04853, 0.5177, 0.04853, 0.5177, 0.05339, 0.5151, 0.04853, 0.5151, 0.04331, 0.5177, 0.04331, 0.5177, 0.04853, 0.5177, 0.04331, 0.5151, 0.04331, 0.5151, 0.03862, 0.5177, 0.03862, 0.5101, 0.3428, 0.5126, 0.3428, 0.5126, 0.3476, 0.5101, 0.3476, 0.5101, 0.3476, 0.5126, 0.3476, 0.5126, 0.3529, 0.5101, 0.3529, 0.5101, 0.3528, 0.5101, 0.3529, 0.5126, 0.3529, 0.5126, 0.3576, 0.5101, 0.3576, 0.5151, 0.07545, 0.5177, 0.07545, 0.5177, 0.07909, 0.5151, 0.07909, 0.5151, 0.07909, 0.5177, 0.07909, 0.5177, 0.08394, 0.5151, 0.08394, 0.5126, 0.1861, 0.5101, 0.1861, 0.5101, 0.1719, 0.5126, 0.1719, 0.5126, 0.1719, 0.5101, 0.1719, 0.5101, 0.1592, 0.5126, 0.1592, 0.5101, 0.119, 0.5101, 0.1091, 0.5126, 0.1091, 0.5126, 0.119, 0.5101, 0.119, 0.5126, 0.119, 0.5126, 0.1322, 0.5101, 0.1322, 0.5126, 0.137, 0.5126, 0.1464, 0.5101, 0.1464, 0.5101, 0.1419, 0.5101, 0.1322, 0.5126, 0.1322, 0.5126, 0.1464, 0.5126, 0.1592, 0.5101, 0.1592, 0.5101, 0.1464, 0.5126, 0.05903, 0.5126, 0.06895, 0.5101, 0.06895, 0.5101, 0.05903, 0.5126, 0.06895, 0.5126, 0.08215, 0.5101, 0.08215, 0.5101, 0.06895, 0.5126, 0.08215, 0.5126, 0.09636, 0.5101, 0.09636, 0.5101, 0.08215, 0.5101, 0.09636, 0.5126, 0.09636, 0.5126, 0.1091, 0.5101, 0.1091, 0.5101, 0.3021, 0.5126, 0.3021, 0.5126, 0.3151, 0.5101, 0.3151, 0.5101, 0.3151, 0.5126, 0.3151, 0.5126, 0.3293, 0.5101, 0.3293, 0.5101, 0.3293, 0.5126, 0.3293, 0.5126, 0.3423, 0.5101, 0.3423, 0.5126, 0.2092, 0.5101, 0.2092, 0.5101, 0.1993, 0.5126, 0.1993, 0.5126, 0.1993, 0.5101, 0.1993, 0.5101, 0.1861, 0.5126, 0.1861, 0.5126, 0.5041, 0.5151, 0.5041, 0.5151, 0.5096, 0.5126, 0.5096, 0.5126, 0.5096, 0.5151, 0.5096, 0.5151, 0.5145, 0.5126, 0.5145, 0.5151, 0.4468, 0.5151, 0.4506, 0.5126, 0.4506, 0.5126, 0.4468, 0.5151, 0.4506, 0.5151, 0.4557, 0.5126, 0.4557, 0.5126, 0.4506, 0.5151, 0.4557, 0.5151, 0.4612, 0.5126, 0.4612, 0.5126, 0.4557, 0.5151, 0.4612, 0.5151, 0.4661, 0.5126, 0.4661, 0.5126, 0.4612, 0.5126, 0.4368, 0.5126, 0.433, 0.5151, 0.433, 0.5151, 0.4368, 0.5126, 0.433, 0.5126, 0.4279, 0.5151, 0.4279, 0.5151, 0.433, 0.5126, 0.4279, 0.5126, 0.4224, 0.5151, 0.4224, 0.5151, 0.4279, 0.5151, 0.4224, 0.5126, 0.4224, 0.5126, 0.4175, 0.5151, 0.4175, 0.5177, 0.1706, 0.5151, 0.1706, 0.5151, 0.1655, 0.5177, 0.1655, 0.5177, 0.1655, 0.5151, 0.1655, 0.5151, 0.1601, 0.5177, 0.1601, 0.5177, 0.1601, 0.5151, 0.1601, 0.5151, 0.1551, 0.5177, 0.1551, 0.5126, 0.4952, 0.5151, 0.4952, 0.5151, 0.499, 0.5126, 0.499, 0.5126, 0.499, 0.5151, 0.499, 0.5151, 0.5041, 0.5126, 0.5041, 0.5151, 0.008902, 0.5177, 0.008902, 0.5177, 0.01438, 0.5151, 0.01438, 0.5177, 0.01931, 0.5151, 0.01931, 0.5151, 0.01438, 0.5177, 0.01438, 0.5151, 0.4759, 0.5151, 0.4797, 0.5126, 0.4797, 0.5126, 0.4759, 0.5151, 0.4797, 0.5151, 0.4848, 0.5126, 0.4848, 0.5126, 0.4797, 0.5151, 0.4848, 0.5151, 0.4903, 0.5126, 0.4903, 0.5126, 0.4848, 0.5151, 0.4903, 0.5151, 0.4952, 0.5126, 0.4952, 0.5126, 0.4903, 0.5126, 0.3963, 0.5126, 0.3924, 0.5151, 0.3924, 0.5151, 0.3963, 0.5126, 0.3924, 0.5126, 0.3873, 0.5151, 0.3873, 0.5151, 0.3924, 0.5126, 0.3873, 0.5126, 0.3819, 0.5151, 0.3819, 0.5151, 0.3873, 0.5151, 0.3819, 0.5126, 0.3819, 0.5126, 0.3769, 0.5151, 0.3769, 0.5177, 0.145, 0.5151, 0.145, 0.5151, 0.14, 0.5177, 0.14, 0.5177, 0.14, 0.5151, 0.14, 0.5151, 0.1345, 0.5177, 0.1345, 0.5177, 0.1345, 0.5151, 0.1345, 0.5151, 0.1295, 0.5177, 0.1295, 0.5151, 0.0, 0.5177, 0.0, 0.5177, 0.003815, 0.5151, 0.003815, 0.5151, 0.003815, 0.5177, 0.003815, 0.5177, 0.008902, 0.5151, 0.008902, 0.5151, 0.1018, 0.5126, 0.1018, 0.5126, 0.1012, 0.5126, 0.09483, 0.5151, 0.09483, 0.5151, 0.1012, 0.5151, 0.108, 0.5126, 0.108, 0.5126, 0.1018, 0.5151, 0.1018, 0.5126, 0.06388, 0.5126, 0.05903, 0.5151, 0.05903, 0.5151, 0.06388, 0.5126, 0.07033, 0.5126, 0.06388, 0.5151, 0.06388, 0.5151, 0.07033, 0.5151, 0.07729, 0.5126, 0.07729, 0.5126, 0.07141, 0.5126, 0.07033, 0.5151, 0.07033, 0.5151, 0.07141, 0.5126, 0.08354, 0.5126, 0.07729, 0.5151, 0.07729, 0.5151, 0.08354, 0.5151, 0.0511, 0.5126, 0.0511, 0.5126, 0.04624, 0.5151, 0.04624, 0.5151, 0.03978, 0.5151, 0.04624, 0.5126, 0.04624, 0.5126, 0.03978, 0.5151, 0.03283, 0.5151, 0.03978, 0.5126, 0.03978, 0.5126, 0.03283, 0.5126, 0.02659, 0.5151, 0.02659, 0.5151, 0.03283, 0.5126, 0.03283, 0.5126, 0.337, 0.5151, 0.337, 0.5151, 0.3434, 0.5126, 0.3434, 0.5126, 0.33, 0.5151, 0.33, 0.5151, 0.337, 0.5126, 0.337, 0.5126, 0.3237, 0.5151, 0.3237, 0.5151, 0.33, 0.5126, 0.33, 0.5151, 0.08838, 0.5126, 0.08838, 0.5126, 0.08354, 0.5151, 0.08354, 0.5126, 0.08838, 0.5151, 0.08838, 0.5151, 0.09394, 0.5151, 0.09483, 0.5126, 0.09483, 0.5126, 0.09379])
me_plane.materials.append(mat_tt_color_00)
me_plane.use_remesh_fix_poles = True
me_plane.use_remesh_preserve_attributes = False
me_plane.update()

# ---- objects
ob_tranche_fromage = bpy.data.objects.new('tranche-fromage', me_plane)

# ---- transforms, parenting, visibility, modifiers, constraints
ob_tranche_fromage.location = (0.0, 0.0, -0.03056)
ob_tranche_fromage.scale = (2.983, 2.983, 6.359)

# ---- collection membership
col_collection.objects.link(ob_tranche_fromage)

# ---- scene / render settings (as saved in the file)
scene.frame_start = 1; scene.frame_end = 250; scene.frame_set(1)
scene.render.engine = 'BLENDER_EEVEE_NEXT'
scene.cycles.use_denoising = False
scene.cycles.samples = 128
scene.cycles.sampling_pattern = 'TABULATED_SOBOL'
scene.cycles.use_adaptive_sampling = False
scene.cycles.use_light_tree = False
scene.view_settings.view_transform = 'Filmic'
bpy.context.view_layer.update()

# ---- added for rendering (the .blend has no active camera and no usable light): camera, sun
cam_auto = bpy.data.cameras.new('AutoCamera')
cam_auto.lens = 50.0
cam_auto.sensor_width = 36.0
cam_auto.clip_end = 1000.0
ob_auto_camera = bpy.data.objects.new('AutoCamera', cam_auto)
scene.collection.objects.link(ob_auto_camera)
ob_auto_camera.location = (7.80734, -9.36881, 6.24739)
ob_auto_camera.rotation_euler = (1.09748, -7.21219e-08, 0.694738)
scene.camera = ob_auto_camera
light_auto_sun = bpy.data.lights.new('AutoSun', 'SUN')
light_auto_sun.energy = 3.0
light_auto_sun.angle = 0.0523599
ob_auto_sun = bpy.data.objects.new('AutoSun', light_auto_sun)
scene.collection.objects.link(ob_auto_sun)
ob_auto_sun.rotation_euler = (0.872665, 0.174533, 0.523599)
bpy.context.view_layer.update()
